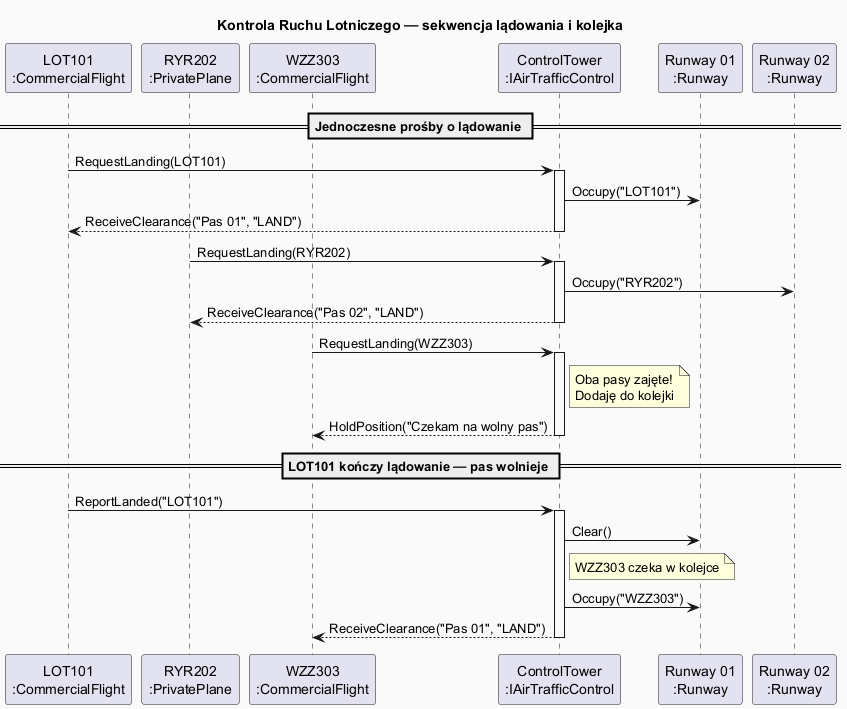

The diagram above was rendered by PlantUML. Its source (embedded in the PNG):
@startuml mediator_atc_sequence
skinparam backgroundColor #FAFAFA
skinparam titleFontSize 14

title Kontrola Ruchu Lotniczego — sekwencja lądowania i kolejka

participant "LOT101\n:CommercialFlight" as LOT
participant "RYR202\n:PrivatePlane" as RYR
participant "WZZ303\n:CommercialFlight" as WZZ
participant "ControlTower\n:IAirTrafficControl" as Tower
participant "Runway 01\n:Runway" as RW1
participant "Runway 02\n:Runway" as RW2

== Jednoczesne prośby o lądowanie ==

LOT -> Tower : RequestLanding(LOT101)
activate Tower
Tower -> RW1 : Occupy("LOT101")
Tower --> LOT : ReceiveClearance("Pas 01", "LAND")
deactivate Tower

RYR -> Tower : RequestLanding(RYR202)
activate Tower
Tower -> RW2 : Occupy("RYR202")
Tower --> RYR : ReceiveClearance("Pas 02", "LAND")
deactivate Tower

WZZ -> Tower : RequestLanding(WZZ303)
activate Tower
note right of Tower : Oba pasy zajęte!\nDodaję do kolejki
Tower --> WZZ : HoldPosition("Czekam na wolny pas")
deactivate Tower

== LOT101 kończy lądowanie — pas wolnieje ==

LOT -> Tower : ReportLanded("LOT101")
activate Tower
Tower -> RW1 : Clear()

note right of Tower : WZZ303 czeka w kolejce
Tower -> RW1 : Occupy("WZZ303")
Tower --> WZZ : ReceiveClearance("Pas 01", "LAND")
deactivate Tower

@enduml